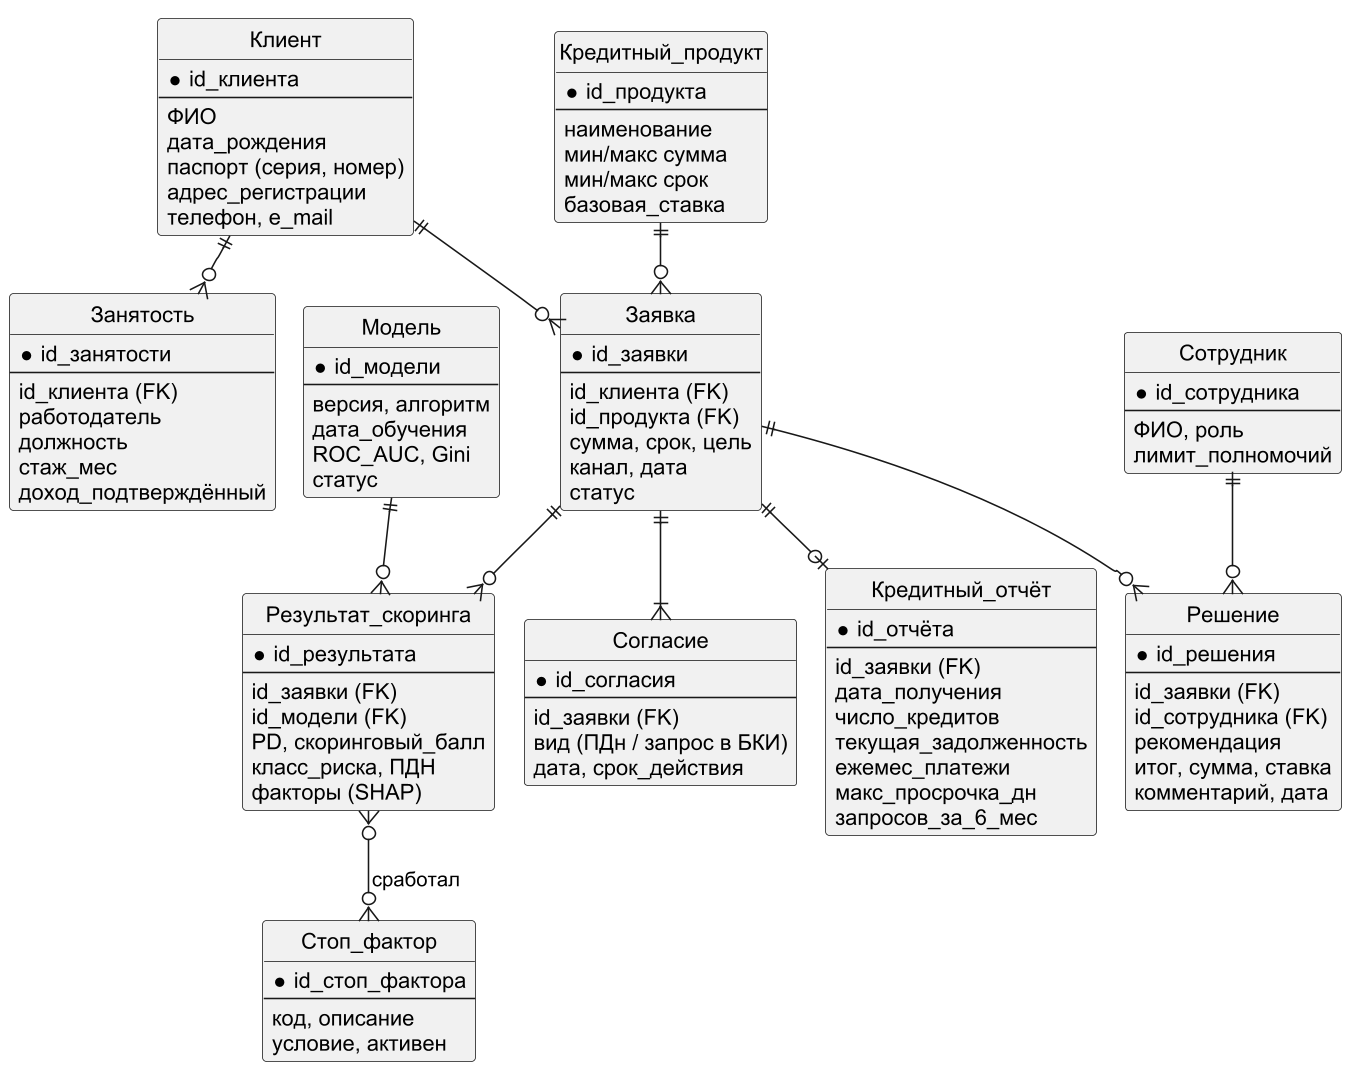

The diagram above was rendered by PlantUML. Its source (embedded in the PNG):
@startuml
!pragma layout smetana
skinparam dpi 150
skinparam defaultFontName Arial
skinparam shadowing false
skinparam monochrome true
hide circle
skinparam linetype ortho
entity "Клиент" as cl {
 * id_клиента
 --
 ФИО
 дата_рождения
 паспорт (серия, номер)
 адрес_регистрации
 телефон, e_mail
}
entity "Занятость" as emp {
 * id_занятости
 --
 id_клиента (FK)
 работодатель
 должность
 стаж_мес
 доход_подтверждённый
}
entity "Кредитный_продукт" as pr {
 * id_продукта
 --
 наименование
 мин/макс сумма
 мин/макс срок
 базовая_ставка
}
entity "Заявка" as ap {
 * id_заявки
 --
 id_клиента (FK)
 id_продукта (FK)
 сумма, срок, цель
 канал, дата
 статус
}
entity "Согласие" as cs {
 * id_согласия
 --
 id_заявки (FK)
 вид (ПДн / запрос в БКИ)
 дата, срок_действия
}
entity "Кредитный_отчёт" as cr {
 * id_отчёта
 --
 id_заявки (FK)
 дата_получения
 число_кредитов
 текущая_задолженность
 ежемес_платежи
 макс_просрочка_дн
 запросов_за_6_мес
}
entity "Модель" as md {
 * id_модели
 --
 версия, алгоритм
 дата_обучения
 ROC_AUC, Gini
 статус
}
entity "Результат_скоринга" as sr {
 * id_результата
 --
 id_заявки (FK)
 id_модели (FK)
 PD, скоринговый_балл
 класс_риска, ПДН
 факторы (SHAP)
}
entity "Стоп_фактор" as sf {
 * id_стоп_фактора
 --
 код, описание
 условие, активен
}
entity "Решение" as dc {
 * id_решения
 --
 id_заявки (FK)
 id_сотрудника (FK)
 рекомендация
 итог, сумма, ставка
 комментарий, дата
}
entity "Сотрудник" as us {
 * id_сотрудника
 --
 ФИО, роль
 лимит_полномочий
}
cl ||--o{ emp
cl ||--o{ ap
pr ||--o{ ap
ap ||--|{ cs
ap ||--o| cr
ap ||--o{ sr
md ||--o{ sr
sr }o--o{ sf : сработал
ap ||--o{ dc
us ||--o{ dc
@enduml